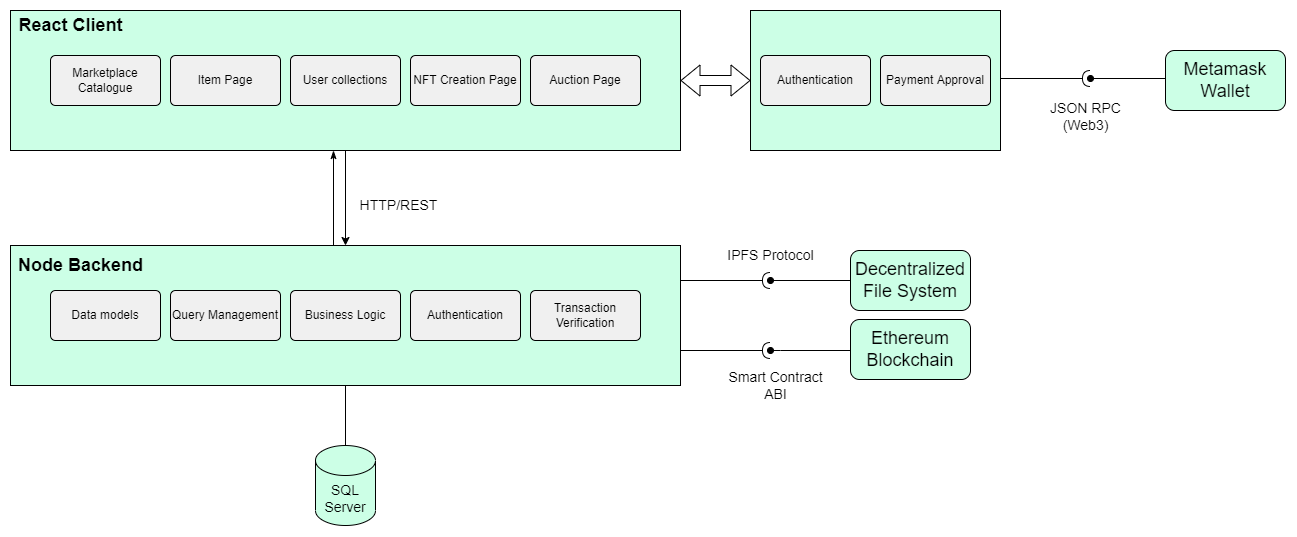

The diagram above was exported from draw.io. Its source (the exported page's mxGraphModel, read from the mxfile embedded in the PNG):
<mxGraphModel dx="1298" dy="684" grid="1" gridSize="10" guides="1" tooltips="1" connect="1" arrows="1" fold="1" page="1" pageScale="1" pageWidth="827" pageHeight="1169" math="0" shadow="0">
  <root>
    <mxCell id="0" />
    <mxCell id="1" parent="0" />
    <mxCell id="Y2CKW4Kca1If8zlBktHl-12" style="edgeStyle=orthogonalEdgeStyle;rounded=0;orthogonalLoop=1;jettySize=auto;html=1;fontSize=14;endArrow=halfCircle;endFill=0;exitX=1;exitY=0.5;exitDx=0;exitDy=0;" parent="1" source="Y2CKW4Kca1If8zlBktHl-28" edge="1">
      <mxGeometry relative="1" as="geometry">
        <mxPoint x="1280" y="172.5" as="sourcePoint" />
        <mxPoint x="1320" y="173" as="targetPoint" />
        <Array as="points">
          <mxPoint x="1230" y="173" />
        </Array>
      </mxGeometry>
    </mxCell>
    <mxCell id="Y2CKW4Kca1If8zlBktHl-31" style="edgeStyle=orthogonalEdgeStyle;shape=flexArrow;rounded=0;orthogonalLoop=1;jettySize=auto;html=1;exitX=1;exitY=0.5;exitDx=0;exitDy=0;entryX=0;entryY=0.5;entryDx=0;entryDy=0;fontSize=14;endArrow=halfCircle;endFill=0;startArrow=block;" parent="1" source="Y2CKW4Kca1If8zlBktHl-1" target="Y2CKW4Kca1If8zlBktHl-28" edge="1">
      <mxGeometry relative="1" as="geometry" />
    </mxCell>
    <mxCell id="GsrADtK4_Re9Uh8wqY37-3" style="edgeStyle=orthogonalEdgeStyle;rounded=0;orthogonalLoop=1;jettySize=auto;html=1;entryX=0.5;entryY=0;entryDx=0;entryDy=0;endArrow=classic;endFill=1;" edge="1" parent="1" source="Y2CKW4Kca1If8zlBktHl-1" target="Y2CKW4Kca1If8zlBktHl-18">
      <mxGeometry relative="1" as="geometry" />
    </mxCell>
    <mxCell id="Y2CKW4Kca1If8zlBktHl-1" value="" style="rounded=0;whiteSpace=wrap;html=1;fillColor=#CCFFE6;" parent="1" vertex="1">
      <mxGeometry x="240" y="105" width="670" height="140" as="geometry" />
    </mxCell>
    <mxCell id="Y2CKW4Kca1If8zlBktHl-3" value="Marketplace Catalogue" style="rounded=1;arcSize=10;whiteSpace=wrap;html=1;align=center;fillColor=#F0F0F0;" parent="1" vertex="1">
      <mxGeometry x="280" y="150" width="110" height="50" as="geometry" />
    </mxCell>
    <mxCell id="Y2CKW4Kca1If8zlBktHl-4" value="Item Page" style="rounded=1;arcSize=10;whiteSpace=wrap;html=1;align=center;fillColor=#F0F0F0;" parent="1" vertex="1">
      <mxGeometry x="400" y="150" width="110" height="50" as="geometry" />
    </mxCell>
    <mxCell id="Y2CKW4Kca1If8zlBktHl-5" value="User collections" style="rounded=1;arcSize=10;whiteSpace=wrap;html=1;align=center;fillColor=#F0F0F0;" parent="1" vertex="1">
      <mxGeometry x="520" y="150" width="110" height="50" as="geometry" />
    </mxCell>
    <mxCell id="Y2CKW4Kca1If8zlBktHl-8" value="NFT Creation Page&lt;span style=&quot;color: rgba(0 , 0 , 0 , 0) ; font-family: monospace ; font-size: 0px&quot;&gt;%3CmxGraphModel%3E%3Croot%3E%3CmxCell%20id%3D%220%22%2F%3E%3CmxCell%20id%3D%221%22%20parent%3D%220%22%2F%3E%3CmxCell%20id%3D%222%22%20value%3D%22User%20collections%22%20style%3D%22rounded%3D1%3BarcSize%3D10%3BwhiteSpace%3Dwrap%3Bhtml%3D1%3Balign%3Dcenter%3BfillColor%3D%23F0F0F0%3B%22%20vertex%3D%221%22%20parent%3D%221%22%3E%3CmxGeometry%20x%3D%22520%22%20y%3D%22150%22%20width%3D%22110%22%20height%3D%2250%22%20as%3D%22geometry%22%2F%3E%3C%2FmxCell%3E%3C%2Froot%3E%3C%2FmxGraphModel%3E&lt;/span&gt;" style="rounded=1;arcSize=10;whiteSpace=wrap;html=1;align=center;fillColor=#F0F0F0;" parent="1" vertex="1">
      <mxGeometry x="640" y="150" width="110" height="50" as="geometry" />
    </mxCell>
    <mxCell id="Y2CKW4Kca1If8zlBktHl-9" value="Auction Page&lt;span style=&quot;color: rgba(0 , 0 , 0 , 0) ; font-family: monospace ; font-size: 0px&quot;&gt;%3CmxGraphModel%3E%3Croot%3E%3CmxCell%20id%3D%220%22%2F%3E%3CmxCell%20id%3D%221%22%20parent%3D%220%22%2F%3E%3CmxCell%20id%3D%222%22%20value%3D%22User%20collections%22%20style%3D%22rounded%3D1%3BarcSize%3D10%3BwhiteSpace%3Dwrap%3Bhtml%3D1%3Balign%3Dcenter%3BfillColor%3D%23F0F0F0%3B%22%20vertex%3D%221%22%20parent%3D%221%22%3E%3CmxGeometry%20x%3D%22520%22%20y%3D%22150%22%20width%3D%22110%22%20height%3D%2250%22%20as%3D%22geometry%22%2F%3E%3C%2FmxCell%3E%3C%2Froot%3E%3C%2FmxGraphModel%3E&lt;/span&gt;" style="rounded=1;arcSize=10;whiteSpace=wrap;html=1;align=center;fillColor=#F0F0F0;" parent="1" vertex="1">
      <mxGeometry x="760" y="150" width="110" height="50" as="geometry" />
    </mxCell>
    <mxCell id="Y2CKW4Kca1If8zlBktHl-10" value="&lt;font style=&quot;font-size: 18px&quot;&gt;React Client&lt;/font&gt;" style="text;html=1;align=center;verticalAlign=middle;resizable=0;points=[];autosize=1;strokeColor=none;fillColor=none;fontStyle=1" parent="1" vertex="1">
      <mxGeometry x="240" y="110" width="120" height="20" as="geometry" />
    </mxCell>
    <mxCell id="Y2CKW4Kca1If8zlBktHl-16" style="edgeStyle=orthogonalEdgeStyle;rounded=0;orthogonalLoop=1;jettySize=auto;html=1;fontSize=14;endArrow=oval;endFill=1;exitX=0;exitY=0.5;exitDx=0;exitDy=0;" parent="1" source="Y2CKW4Kca1If8zlBktHl-11" edge="1">
      <mxGeometry relative="1" as="geometry">
        <mxPoint x="1320" y="173" as="targetPoint" />
        <Array as="points">
          <mxPoint x="1420" y="173" />
        </Array>
      </mxGeometry>
    </mxCell>
    <mxCell id="Y2CKW4Kca1If8zlBktHl-11" value="Metamask Wallet" style="rounded=1;whiteSpace=wrap;html=1;fontSize=18;fillColor=#CCFFE6;sketch=0;shadow=0;" parent="1" vertex="1">
      <mxGeometry x="1395" y="145" width="120" height="60" as="geometry" />
    </mxCell>
    <mxCell id="Y2CKW4Kca1If8zlBktHl-17" value="JSON RPC&lt;br&gt;(Web3)" style="text;html=1;align=center;verticalAlign=middle;resizable=0;points=[];autosize=1;strokeColor=none;fillColor=none;fontSize=14;" parent="1" vertex="1">
      <mxGeometry x="1270" y="191" width="90" height="40" as="geometry" />
    </mxCell>
    <mxCell id="Y2CKW4Kca1If8zlBktHl-60" style="edgeStyle=orthogonalEdgeStyle;rounded=0;orthogonalLoop=1;jettySize=auto;html=1;exitX=1;exitY=0.25;exitDx=0;exitDy=0;shadow=0;fontSize=14;startArrow=none;startFill=0;endArrow=halfCircle;endFill=0;" parent="1" source="Y2CKW4Kca1If8zlBktHl-18" edge="1">
      <mxGeometry relative="1" as="geometry">
        <mxPoint x="1000" y="375" as="targetPoint" />
      </mxGeometry>
    </mxCell>
    <mxCell id="Y2CKW4Kca1If8zlBktHl-62" style="edgeStyle=orthogonalEdgeStyle;rounded=0;orthogonalLoop=1;jettySize=auto;html=1;exitX=1;exitY=0.75;exitDx=0;exitDy=0;shadow=0;fontSize=14;startArrow=none;startFill=0;endArrow=halfCircle;endFill=0;" parent="1" source="Y2CKW4Kca1If8zlBktHl-18" edge="1">
      <mxGeometry relative="1" as="geometry">
        <mxPoint x="1000" y="445" as="targetPoint" />
      </mxGeometry>
    </mxCell>
    <mxCell id="Y2CKW4Kca1If8zlBktHl-70" style="edgeStyle=orthogonalEdgeStyle;rounded=0;orthogonalLoop=1;jettySize=auto;html=1;shadow=0;fontSize=14;startArrow=none;startFill=0;endArrow=none;endFill=0;" parent="1" source="Y2CKW4Kca1If8zlBktHl-18" target="Y2CKW4Kca1If8zlBktHl-71" edge="1">
      <mxGeometry relative="1" as="geometry">
        <mxPoint x="575" y="570" as="targetPoint" />
      </mxGeometry>
    </mxCell>
    <mxCell id="Y2CKW4Kca1If8zlBktHl-18" value="" style="rounded=0;whiteSpace=wrap;html=1;fillColor=#CCFFE6;" parent="1" vertex="1">
      <mxGeometry x="240" y="340" width="670" height="140" as="geometry" />
    </mxCell>
    <mxCell id="Y2CKW4Kca1If8zlBktHl-19" value="Data models" style="rounded=1;arcSize=10;whiteSpace=wrap;html=1;align=center;fillColor=#F0F0F0;" parent="1" vertex="1">
      <mxGeometry x="280" y="385" width="110" height="50" as="geometry" />
    </mxCell>
    <mxCell id="Y2CKW4Kca1If8zlBktHl-20" value="Query Management" style="rounded=1;arcSize=10;whiteSpace=wrap;html=1;align=center;fillColor=#F0F0F0;" parent="1" vertex="1">
      <mxGeometry x="400" y="385" width="110" height="50" as="geometry" />
    </mxCell>
    <mxCell id="Y2CKW4Kca1If8zlBktHl-21" value="Business Logic" style="rounded=1;arcSize=10;whiteSpace=wrap;html=1;align=center;fillColor=#F0F0F0;" parent="1" vertex="1">
      <mxGeometry x="520" y="385" width="110" height="50" as="geometry" />
    </mxCell>
    <mxCell id="Y2CKW4Kca1If8zlBktHl-22" value="Authentication" style="rounded=1;arcSize=10;whiteSpace=wrap;html=1;align=center;fillColor=#F0F0F0;" parent="1" vertex="1">
      <mxGeometry x="640" y="385" width="110" height="50" as="geometry" />
    </mxCell>
    <mxCell id="Y2CKW4Kca1If8zlBktHl-23" value="Transaction Verification" style="rounded=1;arcSize=10;whiteSpace=wrap;html=1;align=center;fillColor=#F0F0F0;" parent="1" vertex="1">
      <mxGeometry x="760" y="385" width="110" height="50" as="geometry" />
    </mxCell>
    <mxCell id="Y2CKW4Kca1If8zlBktHl-24" value="&lt;font style=&quot;font-size: 18px&quot;&gt;Node Backend&lt;/font&gt;" style="text;html=1;align=center;verticalAlign=middle;resizable=0;points=[];autosize=1;strokeColor=none;fillColor=none;fontStyle=1" parent="1" vertex="1">
      <mxGeometry x="240" y="350" width="140" height="20" as="geometry" />
    </mxCell>
    <mxCell id="Y2CKW4Kca1If8zlBktHl-28" value="" style="rounded=0;whiteSpace=wrap;html=1;fillColor=#CCFFE6;" parent="1" vertex="1">
      <mxGeometry x="980" y="105" width="250" height="140" as="geometry" />
    </mxCell>
    <mxCell id="Y2CKW4Kca1If8zlBktHl-30" value="Authentication" style="rounded=1;arcSize=10;whiteSpace=wrap;html=1;align=center;fillColor=#F0F0F0;" parent="1" vertex="1">
      <mxGeometry x="990" y="150" width="110" height="50" as="geometry" />
    </mxCell>
    <mxCell id="Y2CKW4Kca1If8zlBktHl-32" value="Payment Approval" style="rounded=1;arcSize=10;whiteSpace=wrap;html=1;align=center;fillColor=#F0F0F0;" parent="1" vertex="1">
      <mxGeometry x="1110" y="150" width="110" height="50" as="geometry" />
    </mxCell>
    <mxCell id="Y2CKW4Kca1If8zlBktHl-46" value="HTTP/REST" style="text;html=1;align=center;verticalAlign=middle;resizable=0;points=[];autosize=1;strokeColor=none;fillColor=none;fontSize=14;" parent="1" vertex="1">
      <mxGeometry x="583" y="290" width="90" height="20" as="geometry" />
    </mxCell>
    <mxCell id="Y2CKW4Kca1If8zlBktHl-66" style="edgeStyle=orthogonalEdgeStyle;rounded=0;orthogonalLoop=1;jettySize=auto;html=1;shadow=0;fontSize=14;startArrow=none;startFill=0;endArrow=oval;endFill=1;" parent="1" source="Y2CKW4Kca1If8zlBktHl-47" edge="1">
      <mxGeometry relative="1" as="geometry">
        <mxPoint x="1000" y="375" as="targetPoint" />
      </mxGeometry>
    </mxCell>
    <mxCell id="Y2CKW4Kca1If8zlBktHl-47" value="Decentralized File System" style="rounded=1;whiteSpace=wrap;html=1;fontSize=18;fillColor=#CCFFE6;glass=0;" parent="1" vertex="1">
      <mxGeometry x="1080" y="345" width="120" height="60" as="geometry" />
    </mxCell>
    <mxCell id="Y2CKW4Kca1If8zlBktHl-64" style="edgeStyle=orthogonalEdgeStyle;rounded=0;orthogonalLoop=1;jettySize=auto;html=1;shadow=0;fontSize=14;startArrow=none;startFill=0;endArrow=oval;endFill=1;" parent="1" edge="1">
      <mxGeometry relative="1" as="geometry">
        <mxPoint x="1080" y="445.0000000000001" as="sourcePoint" />
        <mxPoint x="1000" y="445" as="targetPoint" />
        <Array as="points">
          <mxPoint x="1010" y="445" />
          <mxPoint x="1010" y="445" />
        </Array>
      </mxGeometry>
    </mxCell>
    <mxCell id="Y2CKW4Kca1If8zlBktHl-48" value="Ethereum Blockchain" style="rounded=1;whiteSpace=wrap;html=1;fontSize=18;fillColor=#CCFFE6;sketch=0;shadow=0;" parent="1" vertex="1">
      <mxGeometry x="1080" y="414" width="120" height="60" as="geometry" />
    </mxCell>
    <mxCell id="Y2CKW4Kca1If8zlBktHl-67" value="IPFS Protocol" style="text;html=1;align=center;verticalAlign=middle;resizable=0;points=[];autosize=1;strokeColor=none;fillColor=none;fontSize=14;" parent="1" vertex="1">
      <mxGeometry x="950" y="340" width="100" height="20" as="geometry" />
    </mxCell>
    <mxCell id="Y2CKW4Kca1If8zlBktHl-68" value="Smart Contract&lt;br&gt;ABI" style="text;html=1;align=center;verticalAlign=middle;resizable=0;points=[];autosize=1;strokeColor=none;fillColor=none;fontSize=14;" parent="1" vertex="1">
      <mxGeometry x="950" y="460" width="110" height="40" as="geometry" />
    </mxCell>
    <mxCell id="Y2CKW4Kca1If8zlBktHl-71" value="SQL Server" style="shape=cylinder3;whiteSpace=wrap;html=1;boundedLbl=1;backgroundOutline=1;size=15;fontSize=14;fillColor=#CCFFE6;" parent="1" vertex="1">
      <mxGeometry x="545" y="540" width="60" height="80" as="geometry" />
    </mxCell>
    <mxCell id="GsrADtK4_Re9Uh8wqY37-4" style="edgeStyle=orthogonalEdgeStyle;rounded=0;orthogonalLoop=1;jettySize=auto;html=1;entryX=0.5;entryY=0;entryDx=0;entryDy=0;endArrow=none;endFill=0;startArrow=classicThin;startFill=1;" edge="1" parent="1">
      <mxGeometry relative="1" as="geometry">
        <mxPoint x="563" y="245" as="sourcePoint" />
        <mxPoint x="563" y="340" as="targetPoint" />
      </mxGeometry>
    </mxCell>
  </root>
</mxGraphModel>